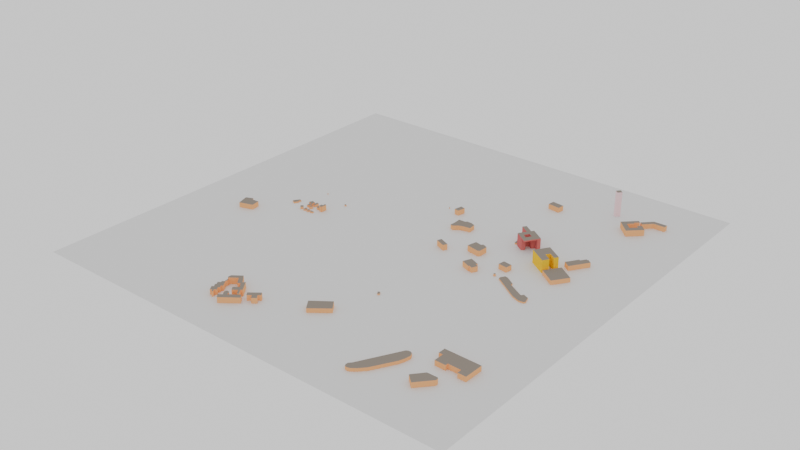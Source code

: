 # Source: nycu_left.blend  (saved by Blender 4.3.34; exported with 4.5.12 LTS)
import bpy
from mathutils import Matrix  # noqa: F401  (used for matrix-valued properties, if any)

bpy.ops.wm.read_factory_settings(use_empty=True)
scene = bpy.context.scene
scene.name = 'Scene'

# ---- collections
col_map_9_osm = bpy.data.collections.new('map_9.osm'); scene.collection.children.link(col_map_9_osm)

# ---- materials (node trees are filled in below, after node groups)
mat_itu_very_dry_ground = bpy.data.materials.new('itu_very_dry_ground')
mat_itu_marble = bpy.data.materials.new('itu_marble')
mat_itu_marble.diffuse_color = (1.0, 0.5, 0.2, 1.0)
mat_itu_glass = bpy.data.materials.new('itu_glass')
mat_itu_glass.diffuse_color = (0.29, 0.25, 0.21, 1.0)
mat_itu_wood = bpy.data.materials.new('itu_wood')
mat_itu_wood.diffuse_color = (1.0, 0.647, 0.0, 1.0)
mat_itu_ceiling_board = bpy.data.materials.new('itu_ceiling_board')
mat_itu_ceiling_board.diffuse_color = (0.647, 0.165, 0.165, 1.0)
mat_itu_metal = bpy.data.materials.new('itu_metal')
mat_itu_metal.diffuse_color = (1.0, 0.714, 0.757, 1.0)

# ---- material node trees
mat_itu_very_dry_ground.use_nodes = True; mat_itu_very_dry_ground.node_tree.nodes.clear()
_N = mat_itu_very_dry_ground.node_tree.nodes; _L = mat_itu_very_dry_ground.node_tree.links
n0 = _N.new('ShaderNodeBsdfPrincipled'); n0.name = '原理化 BSDF'; n0.location = (10, 300)
n1 = _N.new('ShaderNodeOutputMaterial'); n1.name = '材质输出'; n1.location = (300, 300)
_L.new(n0.outputs[0], n1.inputs[0])
n1.is_active_output = True

# ---- world
world_world = bpy.data.worlds.new('World'); scene.world = world_world
world_world.use_nodes = True; world_world.node_tree.nodes.clear()
_N = world_world.node_tree.nodes; _L = world_world.node_tree.links
n0 = _N.new('ShaderNodeOutputWorld'); n0.name = 'World Output'; n0.location = (300, 300)
n1 = _N.new('ShaderNodeBackground'); n1.name = 'Background'; n1.location = (10, 300)
n1.inputs[0].default_value = (1.0, 1.0, 1.0, 1.0)
_L.new(n1.outputs[0], n0.inputs[0])
n0.is_active_output = True
world_world.color = (0.05088, 0.05088, 0.05088)
world_world.sun_shadow_jitter_overblur = 0.0

# ---- meshes
me_plane = bpy.data.meshes.new('plane')
me_plane.from_pydata([(-1.0, -1.0, 0.0), (1.0, -1.0, 0.0), (-1.0, 1.0, 0.0), (1.0, 1.0, 0.0)], [], [(0, 1, 3, 2)])
_uv = me_plane.uv_layers.new(name='UV 贴图')
_uv.uv.foreach_set('vector', [0.0, 0.0, 1.0, 0.0, 1.0, 1.0, 0.0, 1.0])
me_plane.materials.append(mat_itu_very_dry_ground)
me_plane.update()
me_map_9_osm_buildings = bpy.data.meshes.new('map_9.osm_buildings')
me_map_9_osm_buildings.from_pydata([(500.3, 503.6, 0.0), (460.8, 464.4, 0.0), (502.2, 422.8, 0.0), (541.8, 462.1, 0.0), (522.9, 481.0, 0.0), (511.8, 470.0, 0.0), (518.6, 463.3, 0.0), (500.9, 445.7, 0.0), (483.0, 463.7, 0.0), (498.7, 479.3, 0.0), (495.3, 482.7, 0.0), (508.2, 495.6, 0.0), (500.3, 503.6, 19.55), (460.8, 464.4, 19.55), (502.2, 422.8, 19.55), (541.8, 462.1, 19.55), (522.9, 481.0, 19.55), (511.8, 470.0, 19.55), (518.6, 463.3, 19.55), (500.9, 445.7, 19.55), (483.0, 463.7, 19.55), (498.7, 479.3, 19.55), (495.3, 482.7, 19.55), (508.2, 495.6, 19.55), (514.7, 495.3, 0.0), (540.0, 520.9, 0.0), (575.7, 521.3, 0.0), (575.7, 535.8, 0.0), (534.0, 534.8, 0.0), (505.0, 504.7, 0.0), (514.7, 495.3, 15.77), (540.0, 520.9, 15.77), (575.7, 521.3, 15.77), (575.7, 535.8, 15.77), (534.0, 534.8, 15.77), (505.0, 504.7, 15.77), (35.62, 248.6, 0.0), (30.03, 222.9, 0.0), (45.26, 219.6, 0.0), (50.85, 245.3, 0.0), (35.62, 248.6, 17.03), (30.03, 222.9, 17.03), (45.26, 219.6, 17.03), (50.85, 245.3, 17.03), (472.3, -398.0, 0.0), (472.0, -421.2, 0.0), (484.5, -421.4, 0.0), (484.1, -452.4, 0.0), (517.2, -452.9, 0.0), (517.3, -444.5, 0.0), (557.5, -445.1, 0.0), (557.3, -459.5, 0.0), (583.2, -459.9, 0.0), (584.1, -399.7, 0.0), (472.3, -398.0, 15.83), (472.0, -421.2, 15.83), (484.5, -421.4, 15.83), (484.1, -452.4, 15.83), (517.2, -452.9, 15.83), (517.3, -444.5, 15.83), (557.5, -445.1, 15.83), (557.3, -459.5, 15.83), (583.2, -459.9, 15.83), (584.1, -399.7, 15.83), (399.0, -458.6, 0.0), (334.6, -578.8, 0.0), (327.2, -587.0, 0.0), (327.2, -594.8, 0.0), (330.1, -600.5, 0.0), (337.5, -602.6, 0.0), (346.9, -599.7, 0.0), (360.5, -589.0, 0.0), (376.5, -571.4, 0.0), (414.2, -504.5, 0.0), (420.7, -486.1, 0.0), (423.6, -468.4, 0.0), (418.3, -457.0, 0.0), (411.3, -453.7, 0.0), (403.9, -454.9, 0.0), (399.0, -458.6, 10.15), (334.6, -578.8, 10.15), (327.2, -587.0, 10.15), (327.2, -594.8, 10.15), (330.1, -600.5, 10.15), (337.5, -602.6, 10.15), (346.9, -599.7, 10.15), (360.5, -589.0, 10.15), (376.5, -571.4, 10.15), (414.2, -504.5, 10.15), (420.7, -486.1, 10.15), (423.6, -468.4, 10.15), (418.3, -457.0, 10.15), (411.3, -453.7, 10.15), (403.9, -454.9, 10.15), (533.9, -504.0, 0.0), (502.3, -504.2, 0.0), (474.4, -537.2, 0.0), (499.5, -559.6, 0.0), (536.6, -517.1, 0.0), (538.4, -512.0, 0.0), (537.6, -508.5, 0.0), (536.4, -505.8, 0.0), (533.9, -504.0, 16.13), (502.3, -504.2, 16.13), (474.4, -537.2, 16.13), (499.5, -559.6, 16.13), (536.6, -517.1, 16.13), (538.4, -512.0, 16.13), (537.6, -508.5, 16.13), (536.4, -505.8, 16.13), (408.5, 163.5, 0.0), (380.0, 120.7, 0.0), (433.0, 85.42, 0.0), (445.0, 103.8, 0.0), (421.5, 119.6, 0.0), (429.9, 132.0, 0.0), (450.5, 118.3, 0.0), (458.4, 130.2, 0.0), (408.5, 163.5, 40.0), (380.0, 120.7, 40.0), (433.0, 85.42, 40.0), (445.0, 103.8, 40.0), (421.5, 119.6, 40.0), (429.9, 132.0, 40.0), (450.5, 118.3, 40.0), (458.4, 130.2, 40.0), (357.5, 25.65, 0.0), (360.4, 46.79, 0.0), (332.2, 50.79, 0.0), (329.0, 29.67, 0.0), (357.5, 25.65, 16.17), (360.4, 46.79, 16.17), (332.2, 50.79, 16.17), (329.0, 29.67, 16.17), (272.8, -34.57, 0.0), (274.0, -31.71, 0.0), (285.3, -36.64, 0.0), (293.3, -18.29, 0.0), (282.4, -13.5, 0.0), (284.9, -7.812, 0.0), (255.5, 5.034, 0.0), (243.7, -21.87, 0.0), (272.8, -34.57, 16.81), (274.0, -31.71, 16.81), (285.3, -36.64, 16.81), (293.3, -18.29, 16.81), (282.4, -13.5, 16.81), (284.9, -7.812, 16.81), (255.5, 5.034, 16.81), (243.7, -21.87, 16.81), (-407.4, -29.79, 0.0), (-396.4, -37.19, 0.0), (-387.2, -23.37, 0.0), (-391.7, -20.33, 0.0), (-387.0, -13.44, 0.0), (-394.7, -10.88, 0.0), (-407.4, -29.79, 4.549), (-396.4, -37.19, 4.549), (-387.2, -23.37, 4.549), (-391.7, -20.33, 4.549), (-387.0, -13.44, 4.549), (-394.7, -10.88, 4.549), (-353.7, -37.52, 0.0), (-360.6, -44.27, 0.0), (-352.6, -52.44, 0.0), (-345.7, -45.7, 0.0), (-353.7, -37.52, 7.218), (-360.6, -44.27, 7.218), (-352.6, -52.44, 7.218), (-345.7, -45.7, 7.218), (-340.3, -41.6, 0.0), (-339.3, -53.41, 0.0), (-333.4, -53.41, 0.0), (-333.4, -41.6, 0.0), (-340.3, -41.6, 4.568), (-339.3, -53.41, 4.568), (-333.4, -53.41, 4.568), (-333.4, -41.6, 4.568), (-326.9, -42.82, 0.0), (-326.8, -53.1, 0.0), (-319.7, -53.0, 0.0), (-320.0, -42.82, 0.0), (-326.9, -42.82, 4.611), (-326.8, -53.1, 4.611), (-319.7, -53.0, 4.611), (-320.0, -42.82, 4.611), (-333.7, -24.74, 0.0), (-333.5, -32.97, 0.0), (-326.3, -33.27, 0.0), (-326.7, -24.64, 0.0), (-333.7, -24.74, 7.968), (-333.5, -32.97, 7.968), (-326.3, -33.27, 7.968), (-326.7, -24.64, 7.968), (-314.8, -44.67, 0.0), (-314.7, -51.15, 0.0), (-307.6, -51.76, 0.0), (-307.5, -49.3, 0.0), (-303.4, -49.09, 0.0), (-303.7, -44.67, 0.0), (-314.8, -44.67, 4.379), (-314.7, -51.15, 4.379), (-307.6, -51.76, 4.379), (-307.5, -49.3, 4.379), (-303.4, -49.09, 4.379), (-303.7, -44.67, 4.379), (-346.8, -17.86, 0.0), (-347.4, -28.85, 0.0), (-339.9, -29.06, 0.0), (-340.0, -24.95, 0.0), (-333.7, -24.74, 0.0), (-334.3, -20.43, 0.0), (-336.6, -20.73, 0.0), (-336.9, -17.96, 0.0), (-346.8, -17.86, 7.554), (-347.4, -28.85, 7.554), (-339.9, -29.06, 7.554), (-340.0, -24.95, 7.554), (-333.7, -24.74, 7.554), (-334.3, -20.43, 7.554), (-336.6, -20.73, 7.554), (-336.9, -17.96, 7.554), (-355.7, 6.383, 0.0), (-361.6, -5.328, 0.0), (-355.1, -9.135, 0.0), (-349.2, 3.5, 0.0), (-355.7, 6.383, 4.472), (-361.6, -5.328, 4.472), (-355.1, -9.135, 4.472), (-349.2, 3.5, 4.472), (-348.1, -0.608, 0.0), (-349.4, -8.924, 0.0), (-347.7, -10.67, 0.0), (-347.7, -14.89, 0.0), (-342.3, -15.19, 0.0), (-342.0, -16.74, 0.0), (-339.4, -16.43, 0.0), (-339.5, -10.98, 0.0), (-340.8, -10.37, 0.0), (-339.8, -0.9199, 0.0), (-348.1, -0.608, 7.182), (-349.4, -8.924, 7.182), (-347.7, -10.67, 7.182), (-347.7, -14.89, 7.182), (-342.3, -15.19, 7.182), (-342.0, -16.74, 7.182), (-339.4, -16.43, 7.182), (-339.5, -10.98, 7.182), (-340.8, -10.37, 7.182), (-339.8, -0.9199, 7.182), (-334.3, 2.219, 0.0), (-333.7, -15.67, 0.0), (-326.5, -16.08, 0.0), (-325.7, 0.1818, 0.0), (-334.3, 2.219, 7.474), (-333.7, -15.67, 7.474), (-326.5, -16.08, 7.474), (-325.7, 0.1818, 7.474), (-315.8, -9.581, 0.0), (-315.2, -20.15, 0.0), (-312.6, -20.15, 0.0), (-313.0, -22.32, 0.0), (-303.5, -22.45, 0.0), (-303.6, -18.12, 0.0), (-300.0, -17.84, 0.0), (-299.6, -9.581, 0.0), (-315.8, -9.581, 6.971), (-315.2, -20.15, 6.971), (-312.6, -20.15, 6.971), (-313.0, -22.32, 6.971), (-303.5, -22.45, 6.971), (-303.6, -18.12, 6.971), (-300.0, -17.84, 6.971), (-299.6, -9.581, 6.971), (-292.7, -4.973, 0.0), (-293.2, -14.86, 0.0), (-298.8, -15.54, 0.0), (-299.0, -25.7, 0.0), (-297.4, -25.7, 0.0), (-296.9, -27.47, 0.0), (-288.6, -28.28, 0.0), (-289.0, -25.3, 0.0), (-287.1, -25.3, 0.0), (-285.9, -8.224, 0.0), (-292.7, -4.973, 18.1), (-293.2, -14.86, 18.1), (-298.8, -15.54, 18.1), (-299.0, -25.7, 18.1), (-297.4, -25.7, 18.1), (-296.9, -27.47, 18.1), (-288.6, -28.28, 18.1), (-289.0, -25.3, 18.1), (-287.1, -25.3, 18.1), (-285.9, -8.224, 18.1), (374.5, 172.9, 0.0), (370.1, 166.6, 0.0), (369.4, 164.7, 0.0), (370.3, 163.1, 0.0), (372.4, 162.7, 0.0), (374.0, 163.8, 0.0), (378.4, 170.2, 0.0), (374.5, 172.9, 3.0), (370.1, 166.6, 3.0), (369.4, 164.7, 3.0), (370.3, 163.1, 3.0), (372.4, 162.7, 3.0), (374.0, 163.8, 3.0), (378.4, 170.2, 3.0), (344.1, 189.3, 0.0), (354.1, 182.5, 0.0), (359.9, 191.0, 0.0), (349.9, 197.8, 0.0), (344.1, 189.3, 36.0), (354.1, 182.5, 36.0), (359.9, 191.0, 36.0), (349.9, 197.8, 36.0), (290.2, 176.5, 0.0), (316.1, 158.9, 0.0), (323.1, 169.5, 0.0), (309.6, 178.4, 0.0), (319.6, 193.5, 0.0), (332.4, 185.0, 0.0), (343.6, 202.0, 0.0), (318.6, 219.0, 0.0), (290.2, 176.5, 40.0), (316.1, 158.9, 40.0), (323.1, 169.5, 40.0), (309.6, 178.4, 40.0), (319.6, 193.5, 40.0), (332.4, 185.0, 40.0), (343.6, 202.0, 40.0), (318.6, 219.0, 40.0), (273.6, 225.2, 0.0), (307.6, 202.3, 0.0), (315.0, 213.6, 0.0), (281.3, 236.5, 0.0), (273.6, 225.2, 36.0), (307.6, 202.3, 36.0), (315.0, 213.6, 36.0), (281.3, 236.5, 36.0), (343.6, 202.0, 36.0), (316.1, 158.9, 36.0), (331.7, 148.4, 36.0), (359.9, 191.0, 36.0), (343.6, 202.0, 40.0), (316.1, 158.9, 40.0), (331.7, 148.4, 40.0), (359.9, 191.0, 40.0), (231.2, 457.5, 0.0), (228.7, 435.4, 0.0), (267.6, 430.9, 0.0), (270.1, 453.0, 0.0), (231.2, 457.5, 16.11), (228.7, 435.4, 16.11), (267.6, 430.9, 16.11), (270.1, 453.0, 16.11), (472.0, 126.5, 0.0), (439.8, 79.69, 0.0), (488.6, 46.09, 0.0), (520.8, 92.86, 0.0), (472.0, 126.5, 14.19), (439.8, 79.69, 14.19), (488.6, 46.09, 14.19), (520.8, 92.86, 14.19), (280.6, 178.1, 0.0), (286.4, 179.2, 0.0), (283.7, 194.3, 0.0), (277.9, 193.3, 0.0), (280.6, 178.1, 4.417), (286.4, 179.2, 4.417), (283.7, 194.3, 4.417), (277.9, 193.3, 4.417), (296.2, 184.3, 0.0), (291.0, 176.6, 0.0), (298.1, 171.8, 0.0), (303.3, 179.5, 0.0), (296.2, 184.3, 4.154), (291.0, 176.6, 4.154), (298.1, 171.8, 4.154), (303.3, 179.5, 4.154), (135.8, -433.6, 0.0), (113.7, -404.7, 0.0), (59.78, -445.1, 0.0), (82.2, -476.3, 0.0), (135.8, -433.6, 13.8), (113.7, -404.7, 13.8), (59.78, -445.1, 13.8), (82.2, -476.3, 13.8), (-5.499, 242.2, 0.0), (-3.639, 240.3, 0.0), (-2.497, 241.3, 0.0), (-3.205, 243.3, 0.0), (-5.64, 243.5, 0.0), (-5.499, 242.2, 4.293), (-3.639, 240.3, 4.293), (-2.497, 241.3, 4.293), (-3.205, 243.3, 4.293), (-5.64, 243.5, 4.293), (-265.1, 51.2, 0.0), (-259.2, 47.76, 0.0), (-256.9, 51.61, 0.0), (-262.9, 55.06, 0.0), (-265.1, 51.2, 4.516), (-259.2, 47.76, 4.516), (-256.9, 51.61, 4.516), (-262.9, 55.06, 4.516), (-359.9, 76.63, 0.0), (-357.4, 74.92, 0.0), (-356.4, 76.38, 0.0), (-358.9, 78.08, 0.0), (-359.9, 76.63, 4.776), (-357.4, 74.92, 4.776), (-356.4, 76.38, 4.776), (-358.9, 78.08, 4.776), (-505.7, -162.4, 0.0), (-461.7, -148.5, 0.0), (-465.9, -120.0, 0.0), (-488.7, -122.3, 0.0), (-494.1, -114.5, 0.0), (-516.9, -124.2, 0.0), (-505.7, -162.4, 16.13), (-461.7, -148.5, 16.13), (-465.9, -120.0, 16.13), (-488.7, -122.3, 16.13), (-494.1, -114.5, 16.13), (-516.9, -124.2, 16.13), (157.7, -281.6, 0.0), (164.2, -291.6, 0.0), (169.7, -288.1, 0.0), (163.2, -278.0, 0.0), (157.7, -281.6, 4.09), (164.2, -291.6, 4.09), (169.7, -288.1, 4.09), (163.2, -278.0, 4.09), (138.5, 154.0, 0.0), (136.7, 177.7, 0.0), (122.3, 183.9, 0.0), (105.5, 183.6, 0.0), (104.0, 179.5, 0.0), (80.3, 178.3, 0.0), (81.86, 155.6, 0.0), (79.99, 137.5, 0.0), (88.71, 133.8, 0.0), (103.0, 145.9, 0.0), (114.6, 150.3, 0.0), (138.5, 154.0, 14.26), (136.7, 177.7, 14.26), (122.3, 183.9, 14.26), (105.5, 183.6, 14.26), (104.0, 179.5, 14.26), (80.3, 178.3, 14.26), (81.86, 155.6, 14.26), (79.99, 137.5, 14.26), (88.71, 133.8, 14.26), (103.0, 145.9, 14.26), (114.6, 150.3, 14.26), (241.3, 88.3, 0.0), (232.3, 91.11, 0.0), (227.9, 85.81, 0.0), (207.6, 90.33, 0.0), (200.6, 59.13, 0.0), (240.4, 50.31, 0.0), (247.2, 53.42, 0.0), (249.1, 83.31, 0.0), (241.3, 88.3, 18.08), (232.3, 91.11, 18.08), (227.9, 85.81, 18.08), (207.6, 90.33, 18.08), (200.6, 59.13, 18.08), (240.4, 50.31, 18.08), (247.2, 53.42, 18.08), (249.1, 83.31, 18.08), (489.5, -74.86, 0.0), (482.6, -53.84, 0.0), (466.1, -46.84, 0.0), (460.2, -54.31, 0.0), (409.4, -25.66, 0.0), (408.5, -17.57, 0.0), (380.8, 0.1832, 0.0), (371.8, 2.365, 0.0), (363.4, -10.4, 0.0), (363.7, -17.57, 0.0), (446.2, -72.06, 0.0), (471.4, -81.71, 0.0), (486.0, -79.84, 0.0), (489.5, -74.86, 4.267), (482.6, -53.84, 4.267), (466.1, -46.84, 4.267), (460.2, -54.31, 4.267), (409.4, -25.66, 4.267), (408.5, -17.57, 4.267), (380.8, 0.1832, 4.267), (371.8, 2.365, 4.267), (363.4, -10.4, 4.267), (363.7, -17.57, 4.267), (446.2, -72.06, 4.267), (471.4, -81.71, 4.267), (486.0, -79.84, 4.267), (114.5, 28.58, 0.0), (146.3, 14.74, 0.0), (152.2, 28.32, 0.0), (120.4, 42.17, 0.0), (114.5, 28.58, 17.94), (146.3, 14.74, 17.94), (152.2, 28.32, 17.94), (120.4, 42.17, 17.94), (340.9, -7.12, 0.0), (341.3, -12.39, 0.0), (346.5, -11.57, 0.0), (346.2, -6.764, 0.0), (340.9, -7.12, 7.465), (341.3, -12.39, 7.465), (346.5, -11.57, 7.465), (346.2, -6.764, 7.465), (-190.5, -533.8, 0.0), (-184.6, -542.7, 0.0), (-188.0, -545.8, 0.0), (-180.7, -554.7, 0.0), (-186.7, -558.5, 0.0), (-177.0, -573.4, 0.0), (-171.0, -569.8, 0.0), (-165.9, -577.3, 0.0), (-162.2, -574.7, 0.0), (-167.8, -566.4, 0.0), (-161.6, -562.3, 0.0), (-168.7, -551.9, 0.0), (-164.2, -548.8, 0.0), (-169.2, -541.4, 0.0), (-163.7, -537.6, 0.0), (-177.0, -517.9, 0.0), (-176.5, -509.4, 0.0), (-180.1, -502.8, 0.0), (-181.8, -504.1, 0.0), (-180.4, -510.6, 0.0), (-179.7, -519.4, 0.0), (-185.6, -523.4, 0.0), (-182.7, -527.8, 0.0), (-190.5, -533.8, 16.71), (-184.6, -542.7, 16.71), (-188.0, -545.8, 16.71), (-180.7, -554.7, 16.71), (-186.7, -558.5, 16.71), (-177.0, -573.4, 16.71), (-171.0, -569.8, 16.71), (-165.9, -577.3, 16.71), (-162.2, -574.7, 16.71), (-167.8, -566.4, 16.71), (-161.6, -562.3, 16.71), (-168.7, -551.9, 16.71), (-164.2, -548.8, 16.71), (-169.2, -541.4, 16.71), (-163.7, -537.6, 16.71), (-177.0, -517.9, 16.71), (-176.5, -509.4, 16.71), (-180.1, -502.8, 16.71), (-181.8, -504.1, 16.71), (-180.4, -510.6, 16.71), (-179.7, -519.4, 16.71), (-185.6, -523.4, 16.71), (-182.7, -527.8, 16.71), (-158.5, -486.5, 0.0), (-141.2, -508.0, 0.0), (-134.0, -503.3, 0.0), (-120.6, -517.8, 0.0), (-135.6, -529.9, 0.0), (-126.5, -542.0, 0.0), (-112.4, -531.3, 0.0), (-100.6, -547.0, 0.0), (-95.97, -543.5, 0.0), (-108.3, -527.3, 0.0), (-103.1, -523.4, 0.0), (-126.9, -490.4, 0.0), (-133.0, -496.0, 0.0), (-157.3, -469.5, 0.0), (-184.4, -489.8, 0.0), (-185.4, -499.4, 0.0), (-181.8, -504.1, 0.0), (-158.5, -486.5, 20.21), (-141.2, -508.0, 20.21), (-134.0, -503.3, 20.21), (-120.6, -517.8, 20.21), (-135.6, -529.9, 20.21), (-126.5, -542.0, 20.21), (-112.4, -531.3, 20.21), (-100.6, -547.0, 20.21), (-95.97, -543.5, 20.21), (-108.3, -527.3, 20.21), (-103.1, -523.4, 20.21), (-126.9, -490.4, 20.21), (-133.0, -496.0, 20.21), (-157.3, -469.5, 20.21), (-184.4, -489.8, 20.21), (-185.4, -499.4, 20.21), (-181.8, -504.1, 20.21), (-130.7, -589.9, 0.0), (-81.33, -552.2, 0.0), (-90.92, -540.1, 0.0), (-121.2, -562.6, 0.0), (-122.4, -557.6, 0.0), (-124.1, -552.6, 0.0), (-128.4, -549.6, 0.0), (-133.7, -548.9, 0.0), (-137.6, -552.2, 0.0), (-137.6, -558.2, 0.0), (-135.1, -563.3, 0.0), (-129.3, -569.0, 0.0), (-141.5, -577.8, 0.0), (-130.7, -589.9, 17.73), (-81.33, -552.2, 17.73), (-90.92, -540.1, 17.73), (-121.2, -562.6, 17.73), (-122.4, -557.6, 17.73), (-124.1, -552.6, 17.73), (-128.4, -549.6, 17.73), (-133.7, -548.9, 17.73), (-137.6, -552.2, 17.73), (-137.6, -558.2, 17.73), (-135.1, -563.3, 17.73), (-129.3, -569.0, 17.73), (-141.5, -577.8, 17.73), (-88.58, -521.5, 0.0), (-79.98, -532.3, 0.0), (-69.12, -523.7, 0.0), (-60.07, -535.0, 0.0), (-47.82, -525.3, 0.0), (-57.13, -513.6, 0.0), (-49.43, -507.4, 0.0), (-57.78, -497.0, 0.0), (-88.58, -521.5, 17.11), (-79.98, -532.3, 17.11), (-69.12, -523.7, 17.11), (-60.07, -535.0, 17.11), (-47.82, -525.3, 17.11), (-57.13, -513.6, 17.11), (-49.43, -507.4, 17.11), (-57.78, -497.0, 17.11), (482.9, 142.6, 0.0), (519.8, 199.0, 0.0), (506.4, 208.7, 0.0), (504.7, 206.0, 0.0), (501.2, 208.0, 0.0), (490.2, 191.5, 0.0), (486.3, 194.0, 0.0), (462.1, 157.2, 0.0), (482.9, 142.6, 15.24), (519.8, 199.0, 15.24), (506.4, 208.7, 15.24), (504.7, 206.0, 15.24), (501.2, 208.0, 15.24), (490.2, 191.5, 15.24), (486.3, 194.0, 15.24), (462.1, 157.2, 15.24), (413.2, 539.9, 0.0), (402.5, 528.1, 0.0), (413.2, 518.3, 0.0), (424.0, 530.2, 0.0), (413.2, 539.9, 80.0), (402.5, 528.1, 80.0), (413.2, 518.3, 80.0), (424.0, 530.2, 80.0)], [], [(11, 0, 12, 23), (0, 1, 13, 12), (1, 2, 14, 13), (2, 3, 15, 14), (3, 4, 16, 15), (4, 5, 17, 16), (5, 6, 18, 17), (6, 7, 19, 18), (7, 8, 20, 19), (8, 9, 21, 20), (9, 10, 22, 21), (10, 11, 23, 22), (12, 13, 14, 15, 16, 17, 18, 19, 20, 21, 22, 23), (29, 24, 30, 35), (24, 25, 31, 30), (25, 26, 32, 31), (26, 27, 33, 32), (27, 28, 34, 33), (28, 29, 35, 34), (30, 31, 32, 33, 34, 35), (39, 36, 40, 43), (36, 37, 41, 40), (37, 38, 42, 41), (38, 39, 43, 42), (40, 41, 42, 43), (53, 44, 54, 63), (44, 45, 55, 54), (45, 46, 56, 55), (46, 47, 57, 56), (47, 48, 58, 57), (48, 49, 59, 58), (49, 50, 60, 59), (50, 51, 61, 60), (51, 52, 62, 61), (52, 53, 63, 62), (54, 55, 56, 57, 58, 59, 60, 61, 62, 63), (78, 64, 79, 93), (64, 65, 80, 79), (65, 66, 81, 80), (66, 67, 82, 81), (67, 68, 83, 82), (68, 69, 84, 83), (69, 70, 85, 84), (70, 71, 86, 85), (71, 72, 87, 86), (72, 73, 88, 87), (73, 74, 89, 88), (74, 75, 90, 89), (75, 76, 91, 90), (76, 77, 92, 91), (77, 78, 93, 92), (79, 80, 81, 82, 83, 84, 85, 86, 87, 88, 89, 90, 91, 92, 93), (101, 94, 102, 109), (94, 95, 103, 102), (95, 96, 104, 103), (96, 97, 105, 104), (97, 98, 106, 105), (98, 99, 107, 106), (99, 100, 108, 107), (100, 101, 109, 108), (102, 103, 104, 105, 106, 107, 108, 109), (117, 110, 118, 125), (110, 111, 119, 118), (111, 112, 120, 119), (112, 113, 121, 120), (113, 114, 122, 121), (114, 115, 123, 122), (115, 116, 124, 123), (116, 117, 125, 124), (118, 119, 120, 121, 122, 123, 124, 125), (129, 126, 130, 133), (126, 127, 131, 130), (127, 128, 132, 131), (128, 129, 133, 132), (130, 131, 132, 133), (141, 134, 142, 149), (134, 135, 143, 142), (135, 136, 144, 143), (136, 137, 145, 144), (137, 138, 146, 145), (138, 139, 147, 146), (139, 140, 148, 147), (140, 141, 149, 148), (142, 143, 144, 145, 146, 147, 148, 149), (155, 150, 156, 161), (150, 151, 157, 156), (151, 152, 158, 157), (152, 153, 159, 158), (153, 154, 160, 159), (154, 155, 161, 160), (156, 157, 158, 159, 160, 161), (165, 162, 166, 169), (162, 163, 167, 166), (163, 164, 168, 167), (164, 165, 169, 168), (166, 167, 168, 169), (173, 170, 174, 177), (170, 171, 175, 174), (171, 172, 176, 175), (172, 173, 177, 176), (174, 175, 176, 177), (181, 178, 182, 185), (178, 179, 183, 182), (179, 180, 184, 183), (180, 181, 185, 184), (182, 183, 184, 185), (189, 186, 190, 193), (186, 187, 191, 190), (187, 188, 192, 191), (188, 189, 193, 192), (190, 191, 192, 193), (199, 194, 200, 205), (194, 195, 201, 200), (195, 196, 202, 201), (196, 197, 203, 202), (197, 198, 204, 203), (198, 199, 205, 204), (200, 201, 202, 203, 204, 205), (213, 206, 214, 221), (206, 207, 215, 214), (207, 208, 216, 215), (208, 209, 217, 216), (209, 210, 218, 217), (210, 211, 219, 218), (211, 212, 220, 219), (212, 213, 221, 220), (214, 215, 216, 217, 218, 219, 220, 221), (225, 222, 226, 229), (222, 223, 227, 226), (223, 224, 228, 227), (224, 225, 229, 228), (226, 227, 228, 229), (239, 230, 240, 249), (230, 231, 241, 240), (231, 232, 242, 241), (232, 233, 243, 242), (233, 234, 244, 243), (234, 235, 245, 244), (235, 236, 246, 245), (236, 237, 247, 246), (237, 238, 248, 247), (238, 239, 249, 248), (240, 241, 242, 243, 244, 245, 246, 247, 248, 249), (253, 250, 254, 257), (250, 251, 255, 254), (251, 252, 256, 255), (252, 253, 257, 256), (254, 255, 256, 257), (265, 258, 266, 273), (258, 259, 267, 266), (259, 260, 268, 267), (260, 261, 269, 268), (261, 262, 270, 269), (262, 263, 271, 270), (263, 264, 272, 271), (264, 265, 273, 272), (266, 267, 268, 269, 270, 271, 272, 273), (283, 274, 284, 293), (274, 275, 285, 284), (275, 276, 286, 285), (276, 277, 287, 286), (277, 278, 288, 287), (278, 279, 289, 288), (279, 280, 290, 289), (280, 281, 291, 290), (281, 282, 292, 291), (282, 283, 293, 292), (284, 285, 286, 287, 288, 289, 290, 291, 292, 293), (300, 294, 301, 307), (294, 295, 302, 301), (295, 296, 303, 302), (296, 297, 304, 303), (297, 298, 305, 304), (298, 299, 306, 305), (299, 300, 307, 306), (301, 302, 303, 304, 305, 306, 307), (311, 308, 312, 315), (308, 309, 313, 312), (309, 310, 314, 313), (310, 311, 315, 314), (312, 313, 314, 315), (323, 316, 324, 331), (316, 317, 325, 324), (317, 318, 326, 325), (318, 319, 327, 326), (319, 320, 328, 327), (320, 321, 329, 328), (321, 322, 330, 329), (322, 323, 331, 330), (324, 325, 326, 327, 328, 329, 330, 331), (335, 332, 336, 339), (332, 333, 337, 336), (333, 334, 338, 337), (334, 335, 339, 338), (336, 337, 338, 339), (343, 340, 344, 347), (340, 341, 345, 344), (341, 342, 346, 345), (342, 343, 347, 346), (344, 345, 346, 347), (351, 348, 352, 355), (348, 349, 353, 352), (349, 350, 354, 353), (350, 351, 355, 354), (352, 353, 354, 355), (359, 356, 360, 363), (356, 357, 361, 360), (357, 358, 362, 361), (358, 359, 363, 362), (360, 361, 362, 363), (367, 364, 368, 371), (364, 365, 369, 368), (365, 366, 370, 369), (366, 367, 371, 370), (368, 369, 370, 371), (375, 372, 376, 379), (372, 373, 377, 376), (373, 374, 378, 377), (374, 375, 379, 378), (376, 377, 378, 379), (383, 380, 384, 387), (380, 381, 385, 384), (381, 382, 386, 385), (382, 383, 387, 386), (384, 385, 386, 387), (392, 388, 393, 397), (388, 389, 394, 393), (389, 390, 395, 394), (390, 391, 396, 395), (391, 392, 397, 396), (393, 394, 395, 396, 397), (401, 398, 402, 405), (398, 399, 403, 402), (399, 400, 404, 403), (400, 401, 405, 404), (402, 403, 404, 405), (409, 406, 410, 413), (406, 407, 411, 410), (407, 408, 412, 411), (408, 409, 413, 412), (410, 411, 412, 413), (419, 414, 420, 425), (414, 415, 421, 420), (415, 416, 422, 421), (416, 417, 423, 422), (417, 418, 424, 423), (418, 419, 425, 424), (420, 421, 422, 423, 424, 425), (429, 426, 430, 433), (426, 427, 431, 430), (427, 428, 432, 431), (428, 429, 433, 432), (430, 431, 432, 433), (444, 434, 445, 455), (434, 435, 446, 445), (435, 436, 447, 446), (436, 437, 448, 447), (437, 438, 449, 448), (438, 439, 450, 449), (439, 440, 451, 450), (440, 441, 452, 451), (441, 442, 453, 452), (442, 443, 454, 453), (443, 444, 455, 454), (445, 446, 447, 448, 449, 450, 451, 452, 453, 454, 455), (463, 456, 464, 471), (456, 457, 465, 464), (457, 458, 466, 465), (458, 459, 467, 466), (459, 460, 468, 467), (460, 461, 469, 468), (461, 462, 470, 469), (462, 463, 471, 470), (464, 465, 466, 467, 468, 469, 470, 471), (484, 472, 485, 497), (472, 473, 486, 485), (473, 474, 487, 486), (474, 475, 488, 487), (475, 476, 489, 488), (476, 477, 490, 489), (477, 478, 491, 490), (478, 479, 492, 491), (479, 480, 493, 492), (480, 481, 494, 493), (481, 482, 495, 494), (482, 483, 496, 495), (483, 484, 497, 496), (485, 486, 487, 488, 489, 490, 491, 492, 493, 494, 495, 496, 497), (501, 498, 502, 505), (498, 499, 503, 502), (499, 500, 504, 503), (500, 501, 505, 504), (502, 503, 504, 505), (509, 506, 510, 513), (506, 507, 511, 510), (507, 508, 512, 511), (508, 509, 513, 512), (510, 511, 512, 513), (536, 514, 537, 559), (514, 515, 538, 537), (515, 516, 539, 538), (516, 517, 540, 539), (517, 518, 541, 540), (518, 519, 542, 541), (519, 520, 543, 542), (520, 521, 544, 543), (521, 522, 545, 544), (522, 523, 546, 545), (523, 524, 547, 546), (524, 525, 548, 547), (525, 526, 549, 548), (526, 527, 550, 549), (527, 528, 551, 550), (528, 529, 552, 551), (529, 530, 553, 552), (530, 531, 554, 553), (531, 532, 555, 554), (532, 533, 556, 555), (533, 534, 557, 556), (534, 535, 558, 557), (535, 536, 559, 558), (537, 538, 539, 540, 541, 542, 543, 544, 545, 546, 547, 548, 549, 550, 551, 552, 553, 554, 555, 556, 557, 558, 559), (576, 560, 577, 593), (560, 561, 578, 577), (561, 562, 579, 578), (562, 563, 580, 579), (563, 564, 581, 580), (564, 565, 582, 581), (565, 566, 583, 582), (566, 567, 584, 583), (567, 568, 585, 584), (568, 569, 586, 585), (569, 570, 587, 586), (570, 571, 588, 587), (571, 572, 589, 588), (572, 573, 590, 589), (573, 574, 591, 590), (574, 575, 592, 591), (575, 576, 593, 592), (577, 578, 579, 580, 581, 582, 583, 584, 585, 586, 587, 588, 589, 590, 591, 592, 593), (606, 594, 607, 619), (594, 595, 608, 607), (595, 596, 609, 608), (596, 597, 610, 609), (597, 598, 611, 610), (598, 599, 612, 611), (599, 600, 613, 612), (600, 601, 614, 613), (601, 602, 615, 614), (602, 603, 616, 615), (603, 604, 617, 616), (604, 605, 618, 617), (605, 606, 619, 618), (607, 608, 609, 610, 611, 612, 613, 614, 615, 616, 617, 618, 619), (627, 620, 628, 635), (620, 621, 629, 628), (621, 622, 630, 629), (622, 623, 631, 630), (623, 624, 632, 631), (624, 625, 633, 632), (625, 626, 634, 633), (626, 627, 635, 634), (628, 629, 630, 631, 632, 633, 634, 635), (643, 636, 644, 651), (636, 637, 645, 644), (637, 638, 646, 645), (638, 639, 647, 646), (639, 640, 648, 647), (640, 641, 649, 648), (641, 642, 650, 649), (642, 643, 651, 650), (644, 645, 646, 647, 648, 649, 650, 651), (655, 652, 656, 659), (652, 653, 657, 656), (653, 654, 658, 657), (654, 655, 659, 658), (656, 657, 658, 659)])
me_map_9_osm_buildings.polygons.foreach_set('material_index', [0, 0, 0, 0, 0, 0, 0, 0, 0, 0, 0, 0, 1, 0, 0, 0, 0, 0, 0, 1, 0, 0, 0, 0, 1, 0, 0, 0, 0, 0, 0, 0, 0, 0, 0, 1, 0, 0, 0, 0, 0, 0, 0, 0, 0, 0, 0, 0, 0, 0, 0, 1, 0, 0, 0, 0, 0, 0, 0, 0, 1, 2, 2, 2, 2, 2, 2, 2, 2, 1, 0, 0, 0, 0, 1, 0, 0, 0, 0, 0, 0, 0, 0, 1, 0, 0, 0, 0, 0, 0, 1, 0, 0, 0, 0, 1, 0, 0, 0, 0, 1, 0, 0, 0, 0, 1, 0, 0, 0, 0, 1, 0, 0, 0, 0, 0, 0, 1, 0, 0, 0, 0, 0, 0, 0, 0, 1, 0, 0, 0, 0, 1, 0, 0, 0, 0, 0, 0, 0, 0, 0, 0, 1, 0, 0, 0, 0, 1, 0, 0, 0, 0, 0, 0, 0, 0, 1, 0, 0, 0, 0, 0, 0, 0, 0, 0, 0, 1, 0, 0, 0, 0, 0, 0, 0, 1, 3, 3, 3, 3, 1, 3, 3, 3, 3, 3, 3, 3, 3, 1, 3, 3, 3, 3, 1, 3, 3, 3, 3, 1, 0, 0, 0, 0, 1, 0, 0, 0, 0, 1, 0, 0, 0, 0, 1, 0, 0, 0, 0, 1, 0, 0, 0, 0, 1, 0, 0, 0, 0, 0, 1, 0, 0, 0, 0, 1, 0, 0, 0, 0, 1, 0, 0, 0, 0, 0, 0, 1, 0, 0, 0, 0, 1, 0, 0, 0, 0, 0, 0, 0, 0, 0, 0, 0, 1, 0, 0, 0, 0, 0, 0, 0, 0, 1, 0, 0, 0, 0, 0, 0, 0, 0, 0, 0, 0, 0, 0, 1, 0, 0, 0, 0, 1, 0, 0, 0, 0, 1, 0, 0, 0, 0, 0, 0, 0, 0, 0, 0, 0, 0, 0, 0, 0, 0, 0, 0, 0, 0, 0, 0, 0, 1, 0, 0, 0, 0, 0, 0, 0, 0, 0, 0, 0, 0, 0, 0, 0, 0, 0, 1, 0, 0, 0, 0, 0, 0, 0, 0, 0, 0, 0, 0, 0, 1, 0, 0, 0, 0, 0, 0, 0, 0, 1, 0, 0, 0, 0, 0, 0, 0, 0, 1, 4, 4, 4, 4, 1])
me_map_9_osm_buildings.materials.append(mat_itu_marble)
me_map_9_osm_buildings.materials.append(mat_itu_glass)
me_map_9_osm_buildings.materials.append(mat_itu_wood)
me_map_9_osm_buildings.materials.append(mat_itu_ceiling_board)
me_map_9_osm_buildings.materials.append(mat_itu_metal)
me_map_9_osm_buildings.update()

# ---- objects
ob_plane = bpy.data.objects.new('plane', me_plane)
ob_map_9_osm_buildings = bpy.data.objects.new('map_9.osm_buildings', me_map_9_osm_buildings)

# ---- transforms, parenting, visibility, modifiers, constraints
ob_plane.location = (0.0, 0.0, 0.0)
ob_plane.scale = (700.0, 700.0, 1.0)
ob_map_9_osm_buildings.location = (0.0, 0.0, 0.0)

# ---- collection membership
scene.collection.objects.link(ob_plane)
col_map_9_osm.objects.link(ob_map_9_osm_buildings)

# ---- scene / render settings (as saved in the file)
scene.frame_start = 1; scene.frame_end = 250; scene.frame_set(1)
scene.render.engine = 'BLENDER_EEVEE_NEXT'
bpy.context.view_layer.update()

# ---- added for rendering (the .blend has no active camera): camera
cam_auto = bpy.data.cameras.new('AutoCamera')
cam_auto.lens = 50.0
cam_auto.sensor_width = 36.0
cam_auto.clip_end = 32175.1
ob_auto_camera = bpy.data.objects.new('AutoCamera', cam_auto)
scene.collection.objects.link(ob_auto_camera)
ob_auto_camera.location = (1833.35, -2200.02, 1506.68)
ob_auto_camera.rotation_euler = (1.09748, -7.21219e-08, 0.694738)
scene.camera = ob_auto_camera
bpy.context.view_layer.update()
